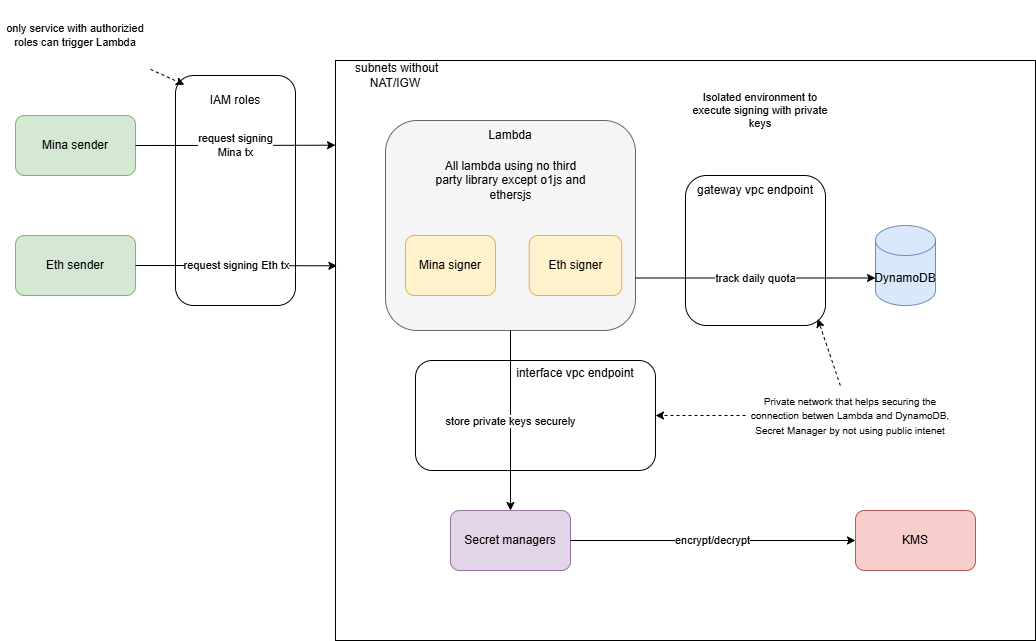

The diagram above was exported from draw.io. Its source (the exported page's mxGraphModel, read from the mxfile embedded in the PNG):
<mxGraphModel dx="2085" dy="672" grid="1" gridSize="10" guides="1" tooltips="1" connect="1" arrows="1" fold="1" page="1" pageScale="1" pageWidth="850" pageHeight="1100" math="0" shadow="0">
  <root>
    <mxCell id="0" />
    <mxCell id="1" parent="0" />
    <mxCell id="Wg03cP-fwHuq90jqeN3Y-25" value="" style="rounded=1;whiteSpace=wrap;html=1;" parent="1" vertex="1">
      <mxGeometry x="-130" y="175" width="120" height="230" as="geometry" />
    </mxCell>
    <mxCell id="Wg03cP-fwHuq90jqeN3Y-1" value="" style="rounded=0;whiteSpace=wrap;html=1;" parent="1" vertex="1">
      <mxGeometry x="30" y="160" width="700" height="580" as="geometry" />
    </mxCell>
    <mxCell id="Wg03cP-fwHuq90jqeN3Y-2" value="" style="rounded=1;whiteSpace=wrap;html=1;fillColor=#f5f5f5;fontColor=#333333;strokeColor=#666666;" parent="1" vertex="1">
      <mxGeometry x="80" y="220" width="250" height="210" as="geometry" />
    </mxCell>
    <mxCell id="Wg03cP-fwHuq90jqeN3Y-3" value="Mina signer" style="rounded=1;whiteSpace=wrap;html=1;fillColor=#fff2cc;strokeColor=#d6b656;" parent="1" vertex="1">
      <mxGeometry x="100" y="335" width="90" height="60" as="geometry" />
    </mxCell>
    <mxCell id="Wg03cP-fwHuq90jqeN3Y-4" value="Eth signer" style="rounded=1;whiteSpace=wrap;html=1;fillColor=#fff2cc;strokeColor=#d6b656;" parent="1" vertex="1">
      <mxGeometry x="223.75" y="335" width="92.5" height="60" as="geometry" />
    </mxCell>
    <mxCell id="Wg03cP-fwHuq90jqeN3Y-5" value="&amp;nbsp;subnets without NAT/IGW" style="text;html=1;align=center;verticalAlign=middle;whiteSpace=wrap;rounded=0;" parent="1" vertex="1">
      <mxGeometry x="30" y="160" width="120" height="30" as="geometry" />
    </mxCell>
    <mxCell id="Wg03cP-fwHuq90jqeN3Y-13" value="Mina sender" style="rounded=1;whiteSpace=wrap;html=1;fillColor=#d5e8d4;strokeColor=#82b366;" parent="1" vertex="1">
      <mxGeometry x="-290" y="215" width="120" height="60" as="geometry" />
    </mxCell>
    <mxCell id="Wg03cP-fwHuq90jqeN3Y-15" value="Eth sender" style="rounded=1;whiteSpace=wrap;html=1;fillColor=#d5e8d4;strokeColor=#82b366;" parent="1" vertex="1">
      <mxGeometry x="-290" y="335" width="120" height="60" as="geometry" />
    </mxCell>
    <mxCell id="Wg03cP-fwHuq90jqeN3Y-17" value="Lambda" style="text;html=1;align=center;verticalAlign=middle;whiteSpace=wrap;rounded=0;" parent="1" vertex="1">
      <mxGeometry x="175" y="220" width="60" height="30" as="geometry" />
    </mxCell>
    <mxCell id="Wg03cP-fwHuq90jqeN3Y-18" value="All lambda using no third party library except o1js and ethersjs" style="text;html=1;align=center;verticalAlign=middle;whiteSpace=wrap;rounded=0;" parent="1" vertex="1">
      <mxGeometry x="127.5" y="265" width="155" height="30" as="geometry" />
    </mxCell>
    <mxCell id="Wg03cP-fwHuq90jqeN3Y-19" value="request signing Eth tx" style="edgeStyle=orthogonalEdgeStyle;rounded=0;orthogonalLoop=1;jettySize=auto;html=1;exitX=1;exitY=0.5;exitDx=0;exitDy=0;entryX=0.002;entryY=0.354;entryDx=0;entryDy=0;entryPerimeter=0;" parent="1" source="Wg03cP-fwHuq90jqeN3Y-15" target="Wg03cP-fwHuq90jqeN3Y-1" edge="1">
      <mxGeometry relative="1" as="geometry" />
    </mxCell>
    <mxCell id="Wg03cP-fwHuq90jqeN3Y-21" value="request signing&lt;div&gt;Mina tx&lt;/div&gt;" style="edgeStyle=orthogonalEdgeStyle;rounded=0;orthogonalLoop=1;jettySize=auto;html=1;exitX=1;exitY=0.5;exitDx=0;exitDy=0;entryX=0;entryY=0.146;entryDx=0;entryDy=0;entryPerimeter=0;" parent="1" source="Wg03cP-fwHuq90jqeN3Y-13" target="Wg03cP-fwHuq90jqeN3Y-1" edge="1">
      <mxGeometry relative="1" as="geometry" />
    </mxCell>
    <mxCell id="Wg03cP-fwHuq90jqeN3Y-26" value="IAM roles" style="text;html=1;align=center;verticalAlign=middle;whiteSpace=wrap;rounded=0;" parent="1" vertex="1">
      <mxGeometry x="-100" y="185" width="60" height="30" as="geometry" />
    </mxCell>
    <mxCell id="Wg03cP-fwHuq90jqeN3Y-33" value="" style="rounded=1;whiteSpace=wrap;html=1;" parent="1" vertex="1">
      <mxGeometry x="110" y="460" width="240" height="110" as="geometry" />
    </mxCell>
    <mxCell id="Wg03cP-fwHuq90jqeN3Y-34" value="" style="rounded=1;whiteSpace=wrap;html=1;" parent="1" vertex="1">
      <mxGeometry x="380" y="275" width="140" height="150" as="geometry" />
    </mxCell>
    <mxCell id="Wg03cP-fwHuq90jqeN3Y-6" value="DynamoDB" style="shape=cylinder3;whiteSpace=wrap;html=1;boundedLbl=1;backgroundOutline=1;size=15;fillColor=#dae8fc;strokeColor=#6c8ebf;" parent="1" vertex="1">
      <mxGeometry x="570" y="325" width="60" height="80" as="geometry" />
    </mxCell>
    <mxCell id="Wg03cP-fwHuq90jqeN3Y-12" value="track daily quota" style="edgeStyle=orthogonalEdgeStyle;rounded=0;orthogonalLoop=1;jettySize=auto;html=1;exitX=1;exitY=0.75;exitDx=0;exitDy=0;entryX=0;entryY=0;entryDx=0;entryDy=52.5;entryPerimeter=0;" parent="1" source="Wg03cP-fwHuq90jqeN3Y-2" target="Wg03cP-fwHuq90jqeN3Y-6" edge="1">
      <mxGeometry relative="1" as="geometry" />
    </mxCell>
    <mxCell id="Wg03cP-fwHuq90jqeN3Y-35" value="gateway vpc endpoint" style="text;html=1;align=center;verticalAlign=middle;whiteSpace=wrap;rounded=0;" parent="1" vertex="1">
      <mxGeometry x="370" y="275" width="160" height="30" as="geometry" />
    </mxCell>
    <mxCell id="Wg03cP-fwHuq90jqeN3Y-11" value="store private keys securely" style="edgeStyle=orthogonalEdgeStyle;rounded=0;orthogonalLoop=1;jettySize=auto;html=1;entryX=0.5;entryY=0;entryDx=0;entryDy=0;" parent="1" source="Wg03cP-fwHuq90jqeN3Y-2" target="Wg03cP-fwHuq90jqeN3Y-8" edge="1">
      <mxGeometry relative="1" as="geometry" />
    </mxCell>
    <mxCell id="Wg03cP-fwHuq90jqeN3Y-8" value="Secret managers" style="rounded=1;whiteSpace=wrap;html=1;fillColor=#e1d5e7;strokeColor=#9673a6;" parent="1" vertex="1">
      <mxGeometry x="145" y="610" width="120" height="60" as="geometry" />
    </mxCell>
    <mxCell id="Wg03cP-fwHuq90jqeN3Y-9" value="KMS" style="rounded=1;whiteSpace=wrap;html=1;fillColor=#f8cecc;strokeColor=#b85450;" parent="1" vertex="1">
      <mxGeometry x="550" y="610" width="120" height="60" as="geometry" />
    </mxCell>
    <mxCell id="Wg03cP-fwHuq90jqeN3Y-10" value="encrypt/decrypt" style="rounded=0;orthogonalLoop=1;jettySize=auto;html=1;entryX=0;entryY=0.5;entryDx=0;entryDy=0;" parent="1" source="Wg03cP-fwHuq90jqeN3Y-8" target="Wg03cP-fwHuq90jqeN3Y-9" edge="1">
      <mxGeometry relative="1" as="geometry" />
    </mxCell>
    <mxCell id="Wg03cP-fwHuq90jqeN3Y-38" value="&#10;&lt;span&gt;interface vpc endpoint&lt;/span&gt;&#10;&#10;" style="text;html=1;align=center;verticalAlign=middle;whiteSpace=wrap;rounded=0;" parent="1" vertex="1">
      <mxGeometry x="210" y="470" width="120" height="20" as="geometry" />
    </mxCell>
    <mxCell id="4XgAciVDkju-QCGIe15B-6" style="rounded=0;orthogonalLoop=1;jettySize=auto;html=1;entryX=1;entryY=0.5;entryDx=0;entryDy=0;dashed=1;" parent="1" source="4XgAciVDkju-QCGIe15B-1" target="Wg03cP-fwHuq90jqeN3Y-33" edge="1">
      <mxGeometry relative="1" as="geometry" />
    </mxCell>
    <mxCell id="4XgAciVDkju-QCGIe15B-1" value="&lt;font style=&quot;font-size: 10px;&quot;&gt;Private network that helps securing the connection betwen Lambda and DynamoDB, Secret Manager by not using public intenet&lt;/font&gt;" style="text;html=1;align=center;verticalAlign=middle;whiteSpace=wrap;rounded=0;" parent="1" vertex="1">
      <mxGeometry x="440" y="485" width="210" height="60" as="geometry" />
    </mxCell>
    <mxCell id="4XgAciVDkju-QCGIe15B-3" style="rounded=0;orthogonalLoop=1;jettySize=auto;html=1;entryX=0.945;entryY=0.956;entryDx=0;entryDy=0;entryPerimeter=0;dashed=1;" parent="1" source="4XgAciVDkju-QCGIe15B-1" target="Wg03cP-fwHuq90jqeN3Y-34" edge="1">
      <mxGeometry relative="1" as="geometry" />
    </mxCell>
    <mxCell id="4XgAciVDkju-QCGIe15B-8" style="rounded=0;orthogonalLoop=1;jettySize=auto;html=1;entryX=0.074;entryY=0.04;entryDx=0;entryDy=0;dashed=1;entryPerimeter=0;" parent="1" source="4XgAciVDkju-QCGIe15B-7" target="Wg03cP-fwHuq90jqeN3Y-25" edge="1">
      <mxGeometry relative="1" as="geometry" />
    </mxCell>
    <mxCell id="4XgAciVDkju-QCGIe15B-7" value="only service with authorizied roles can trigger Lambda" style="text;html=1;align=center;verticalAlign=middle;whiteSpace=wrap;rounded=0;fontSize=11;" parent="1" vertex="1">
      <mxGeometry x="-305" y="100" width="150" height="70" as="geometry" />
    </mxCell>
    <mxCell id="4XgAciVDkju-QCGIe15B-9" value="Isolated environment to execute signing with private keys" style="text;html=1;align=center;verticalAlign=middle;whiteSpace=wrap;rounded=0;fontSize=11;" parent="1" vertex="1">
      <mxGeometry x="380" y="175" width="150" height="70" as="geometry" />
    </mxCell>
    <mxCell id="4XgAciVDkju-QCGIe15B-10" style="rounded=0;orthogonalLoop=1;jettySize=auto;html=1;entryX=0.961;entryY=0.058;entryDx=0;entryDy=0;entryPerimeter=0;strokeColor=none;dashed=1;" parent="1" source="4XgAciVDkju-QCGIe15B-9" target="Wg03cP-fwHuq90jqeN3Y-2" edge="1">
      <mxGeometry relative="1" as="geometry" />
    </mxCell>
  </root>
</mxGraphModel>